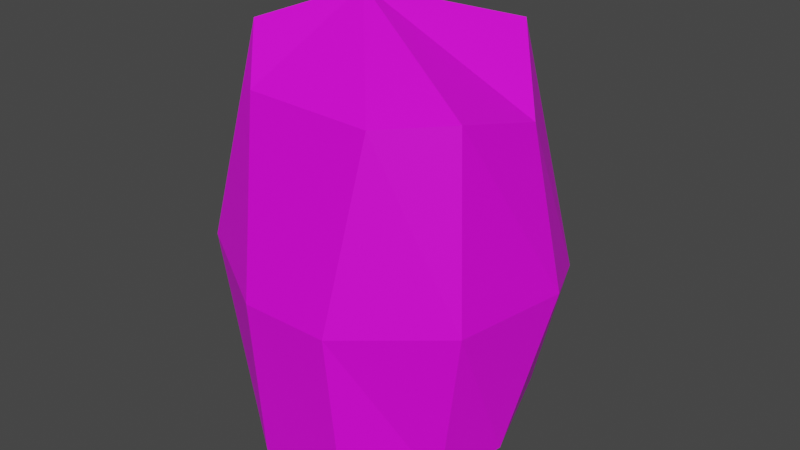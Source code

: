 # Source: meat_ball.blend  (saved by Blender 2.80.75; exported with 4.5.12 LTS)
import bpy
from mathutils import Matrix  # noqa: F401  (used for matrix-valued properties, if any)

bpy.ops.wm.read_factory_settings(use_empty=True)
scene = bpy.context.scene
scene.name = 'Scene'

# ---- collections
col_collection = bpy.data.collections.new('Collection'); scene.collection.children.link(col_collection)

# ---- images (referenced by path relative to the original .blend; pixels are not part of the script)
import os
ASSET_DIR = os.environ.get("B2B_ASSET_DIR", "")  # directory of the original .blend (textures are referenced by path, not embedded)
HERE = os.path.dirname(os.path.abspath(__file__))  # packed textures are extracted next to this script under _unpacked/

def load_image(name, relpath, width, height, colorspace="sRGB"):
    """Load a texture the original file referenced (path relative to the .blend, or extracted next to this script)."""
    p = next((c for c in (os.path.join(HERE, relpath), os.path.join(ASSET_DIR, relpath)) if relpath and os.path.exists(c)), "")
    if p:
        img = bpy.data.images.load(p, check_existing=True)
        img.name = name
    else:  # same state as the original file: an image datablock whose file is absent (Cycles renders it pink)
        img = bpy.data.images.new(name, width, height)
        img.source = "FILE"
        img.filepath = "//" + (relpath or name)
    img.colorspace_settings.name = colorspace
    return img
img_untitled = load_image('Untitled', 'meat_texture.png', 1024, 1024, 'sRGB')

# ---- materials (node trees are filled in below, after node groups)
mat_material_001 = bpy.data.materials.new('Material.001')
mat_material_001.use_transparent_shadow = False

# ---- material node trees
mat_material_001.use_nodes = True; mat_material_001.node_tree.nodes.clear()
_N = mat_material_001.node_tree.nodes; _L = mat_material_001.node_tree.links
n0 = _N.new('ShaderNodeOutputMaterial'); n0.name = 'Material Output'; n0.location = (300, 300)
n1 = _N.new('ShaderNodeBsdfPrincipled'); n1.name = 'Principled BSDF'; n1.location = (10, 300)
n1.distribution = 'GGX'
n1.subsurface_method = 'BURLEY'
n1.inputs[3].default_value = 1.45
n1.inputs[27].default_value = (0.0, 0.0, 0.0, 1.0)
n1.inputs[28].default_value = 1.0
n2 = _N.new('ShaderNodeTexImage'); n2.name = 'Image Texture'; n2.location = (-280, 280)
n2.image = img_untitled
_L.new(n1.outputs[0], n0.inputs[0])
_L.new(n2.outputs[0], n1.inputs[0])
n0.is_active_output = True

# ---- world
world_world = bpy.data.worlds.new('World'); scene.world = world_world
world_world.use_nodes = True; world_world.node_tree.nodes.clear()
_N = world_world.node_tree.nodes; _L = world_world.node_tree.links
n0 = _N.new('ShaderNodeOutputWorld'); n0.name = 'World Output'; n0.location = (300, 300)
n1 = _N.new('ShaderNodeBackground'); n1.name = 'Background'; n1.location = (10, 300)
n1.inputs[0].default_value = (0.05088, 0.05088, 0.05088, 1.0)
_L.new(n1.outputs[0], n0.inputs[0])
n0.is_active_output = True
world_world.color = (0.05088, 0.05088, 0.05088)
world_world.use_sun_shadow = False
world_world.sun_shadow_jitter_overblur = 0.0

# ---- meshes
me_sphere = bpy.data.meshes.new('Sphere')
me_sphere.from_pydata([(0.4545, 0.5417, 0.7071), (0.7852, 0.6062, -0.04975), (0.5219, 0.6985, -0.5689), (0.8441, 0.07283, 0.5221), (0.9848, 0.1736, -4.371e-08), (0.8251, -0.05969, -0.5155), (0.798, -0.452, 0.5961), (0.866, -0.5, -4.371e-08), (0.6873, -0.418, -0.5714), (0.4316, -0.6796, 0.5692), (0.2695, -0.8446, -0.0428), (0.2706, -0.7524, -0.5308), (-0.1833, 0.01062, 0.8003), (-0.3159, -0.678, 0.5782), (-0.2695, -0.8446, -0.0428), (-0.2978, -0.7417, -0.6097), (-0.6124, -0.3536, 0.7071), (-0.866, -0.5, -4.371e-08), (-0.6531, -0.3982, -0.6555), (-0.8251, 0.09821, 0.5863), (-0.9848, 0.1736, -4.371e-08), (-0.7747, 0.1467, -0.5405), (-0.4545, 0.5417, 0.7071), (-0.7852, 0.6062, -0.04975), (-0.5219, 0.6985, -0.5689), (3.874e-07, 0.9344, 0.5634), (-2.12e-07, 1.0, -4.371e-08), (4.768e-07, 0.9148, -0.4585), (0.06273, 0.279, -0.6776)], [], [(27, 26, 1, 2), (25, 12, 0), (28, 27, 2), (26, 25, 0, 1), (2, 1, 4, 5), (0, 12, 3), (28, 2, 5), (1, 0, 3, 4), (5, 4, 7, 8), (3, 12, 6), (28, 5, 8), (4, 3, 6, 7), (8, 7, 10, 11), (6, 12, 9), (28, 8, 11), (7, 6, 9, 10), (11, 10, 14, 15), (9, 12, 13), (28, 11, 15), (10, 9, 13, 14), (15, 14, 17, 18), (13, 12, 16), (28, 15, 18), (14, 13, 16, 17), (17, 16, 19, 20), (18, 17, 20, 21), (16, 12, 19), (28, 18, 21), (28, 21, 24), (20, 19, 22, 23), (21, 20, 23, 24), (19, 12, 22), (28, 24, 27), (23, 22, 25, 26), (24, 23, 26, 27), (22, 12, 25)])
_uv = me_sphere.uv_layers.new(name='UVMap')
_uv.uv.foreach_set('vector', [0.4295, 0.4834, 0.5341, 0.4833, 0.4735, 0.7312, 0.37, 0.6347, 0.6896, 0.4833, 0.5089, 0.3059, 0.7128, 0.3024, 0.2252, 0.1915, 0.2725, 0.0, 0.37, 0.1237, 0.5341, 0.4833, 0.6671, 0.5215, 0.6764, 0.7093, 0.4735, 0.7312, 0.37, 0.6347, 0.4735, 0.7312, 0.4811, 0.8717, 0.379, 0.87, 0.7128, 0.3024, 0.5089, 0.3059, 0.7106, 0.113, 0.2252, 0.1915, 0.37, 0.1237, 0.37, 0.3738, 0.4735, 0.7312, 0.6764, 0.7093, 0.616, 0.8872, 0.4811, 0.8717, 0.2839, 0.9122, 0.1622, 1.0, 0.1493, 0.8597, 0.2905, 0.8173, 0.7106, 0.113, 0.5089, 0.3059, 0.6186, 0.0, 0.2252, 0.1915, 0.37, 0.3738, 0.3048, 0.4606, 0.4811, 0.8717, 0.616, 0.8872, 0.6501, 0.9991, 0.5073, 0.9991, 0.2905, 0.8173, 0.1493, 0.8597, 0.1513, 0.6474, 0.2729, 0.6549, 0.6186, 0.0, 0.5089, 0.3059, 0.5135, 0.01932, 0.2252, 0.1915, 0.3048, 0.4606, 0.1796, 0.5069, 0.1493, 0.8597, 0.003624, 0.8592, 0.004754, 0.7263, 0.1513, 0.6474, 0.2729, 0.6549, 0.1513, 0.6474, 0.1495, 0.5069, 0.2905, 0.5072, 0.5135, 0.01932, 0.5089, 0.3059, 0.3735, 0.1686, 0.2252, 0.1915, 0.1796, 0.5069, 0.04998, 0.4392, 0.1513, 0.6474, 0.004754, 0.7263, 0.0, 0.5317, 0.1495, 0.5069, 1.0, 0.03498, 1.0, 0.2106, 0.8314, 0.1926, 0.8826, 0.0, 0.3735, 0.1686, 0.5089, 0.3059, 0.37, 0.305, 0.2252, 0.1915, 0.04998, 0.4392, 0.0, 0.3009, 1.0, 0.2106, 0.9453, 0.3945, 0.836, 0.4155, 0.8314, 0.1926, 0.8314, 0.1926, 0.836, 0.4155, 0.7344, 0.3616, 0.7128, 0.1752, 0.8826, 0.0, 0.8314, 0.1926, 0.7128, 0.1752, 0.7776, 0.01984, 0.37, 0.305, 0.5089, 0.3059, 0.4016, 0.4519, 0.2252, 0.1915, 0.0, 0.3009, 0.02404, 0.13, 0.2252, 0.1915, 0.02404, 0.13, 0.1321, 0.002729, 0.7991, 0.4833, 0.9491, 0.4861, 0.9897, 0.655, 0.7908, 0.6154, 0.6787, 0.5474, 0.7991, 0.4833, 0.7908, 0.6154, 0.6764, 0.7142, 0.4016, 0.4519, 0.5089, 0.3059, 0.5422, 0.4833, 0.2252, 0.1915, 0.1321, 0.002729, 0.2725, 0.0, 0.7908, 0.6154, 0.9897, 0.655, 0.971, 0.8435, 0.8341, 0.8761, 0.6764, 0.7142, 0.7908, 0.6154, 0.8341, 0.8761, 0.7245, 0.8761, 0.5422, 0.4833, 0.5089, 0.3059, 0.6896, 0.4833])
me_sphere.materials.append(mat_material_001)
me_sphere.use_remesh_preserve_volume = False
me_sphere.use_remesh_preserve_attributes = False
me_sphere.use_mirror_vertex_groups = False
me_sphere.update()

# ---- objects
ob_sphere = bpy.data.objects.new('Sphere', me_sphere)

# ---- transforms, parenting, visibility, modifiers, constraints
ob_sphere.location = (0.0, 0.0, 0.0)
ob_sphere.scale = (1.0, 1.0, 1.8)
ob_sphere.lineart.crease_threshold = 0.0

# ---- collection membership
col_collection.objects.link(ob_sphere)

# ---- scene / render settings (as saved in the file)
scene.frame_start = 1; scene.frame_end = 250; scene.frame_set(1)
scene.render.engine = 'BLENDER_EEVEE_NEXT'
scene.cycles.use_denoising = False
scene.cycles.samples = 128
scene.cycles.sampling_pattern = 'TABULATED_SOBOL'
scene.cycles.use_adaptive_sampling = False
scene.cycles.use_light_tree = False
scene.view_settings.view_transform = 'Filmic'
bpy.context.view_layer.update()

# ---- added for rendering (the .blend has no active camera and no usable light): camera, sun
cam_auto = bpy.data.cameras.new('AutoCamera')
cam_auto.lens = 50.0
cam_auto.sensor_width = 36.0
cam_auto.clip_end = 1000.0
ob_auto_camera = bpy.data.objects.new('AutoCamera', cam_auto)
scene.collection.objects.link(ob_auto_camera)
ob_auto_camera.location = (3.50629, -4.12987, 2.91545)
ob_auto_camera.rotation_euler = (1.09748, -7.21219e-08, 0.694738)
scene.camera = ob_auto_camera
light_auto_sun = bpy.data.lights.new('AutoSun', 'SUN')
light_auto_sun.energy = 3.0
light_auto_sun.angle = 0.0523599
ob_auto_sun = bpy.data.objects.new('AutoSun', light_auto_sun)
scene.collection.objects.link(ob_auto_sun)
ob_auto_sun.rotation_euler = (0.872665, 0.174533, 0.523599)
bpy.context.view_layer.update()
